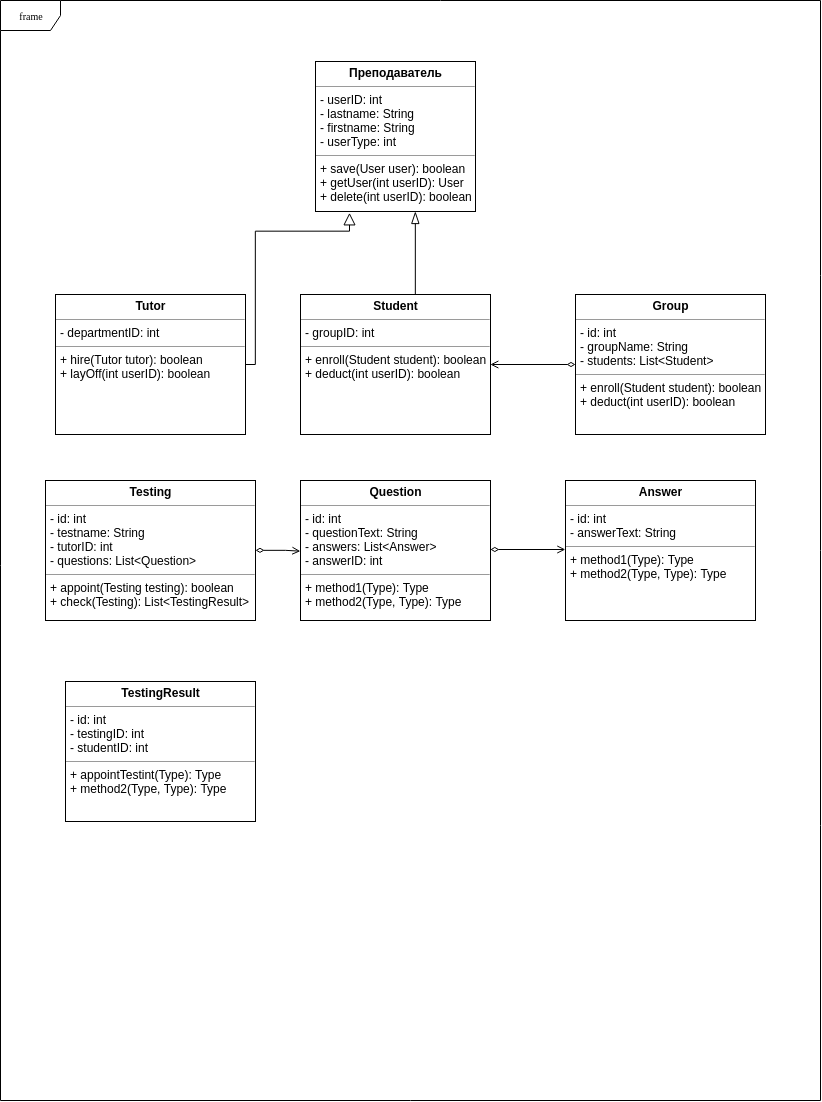

The diagram above was exported from draw.io. Its source (the exported page's mxGraphModel, read from the mxfile embedded in the PNG):
<mxGraphModel dx="1106" dy="1707" grid="1" gridSize="10" guides="1" tooltips="1" connect="1" arrows="1" fold="1" page="1" pageScale="1" pageWidth="850" pageHeight="1100" background="#ffffff" math="0" shadow="0">
  <root>
    <mxCell id="0" />
    <mxCell id="1" parent="0" />
    <mxCell id="17acba5748e5396b-1" value="frame" style="shape=umlFrame;whiteSpace=wrap;html=1;rounded=0;shadow=0;comic=0;labelBackgroundColor=none;strokeColor=#000000;strokeWidth=1;fillColor=#ffffff;fontFamily=Verdana;fontSize=10;fontColor=#000000;align=center;" parent="1" vertex="1">
      <mxGeometry x="15" y="-61" width="820" height="1100" as="geometry" />
    </mxCell>
    <mxCell id="5d2195bd80daf111-12" value="&lt;p style=&quot;margin: 0px ; margin-top: 4px ; text-align: center&quot;&gt;&lt;b&gt;Question&lt;/b&gt;&lt;/p&gt;&lt;hr size=&quot;1&quot;&gt;&lt;p style=&quot;margin: 0px ; margin-left: 4px&quot;&gt;- id: int&lt;br&gt;- questionText: String&lt;/p&gt;&lt;p style=&quot;margin: 0px ; margin-left: 4px&quot;&gt;- answers: List&amp;lt;Answer&amp;gt;&lt;/p&gt;&lt;p style=&quot;margin: 0px ; margin-left: 4px&quot;&gt;- answerID: int&lt;/p&gt;&lt;hr size=&quot;1&quot;&gt;&lt;p style=&quot;margin: 0px ; margin-left: 4px&quot;&gt;+ method1(Type): Type&lt;br&gt;+ method2(Type, Type): Type&lt;/p&gt;" style="verticalAlign=top;align=left;overflow=fill;fontSize=12;fontFamily=Helvetica;html=1;rounded=0;shadow=0;comic=0;labelBackgroundColor=none;strokeColor=#000000;strokeWidth=1;fillColor=#ffffff;" parent="1" vertex="1">
      <mxGeometry x="315" y="419" width="190" height="140" as="geometry" />
    </mxCell>
    <mxCell id="5d2195bd80daf111-23" style="edgeStyle=orthogonalEdgeStyle;rounded=0;html=1;labelBackgroundColor=none;startFill=0;endArrow=block;endFill=0;endSize=10;fontFamily=Verdana;fontSize=10;entryX=0.214;entryY=1.01;entryDx=0;entryDy=0;entryPerimeter=0;" parent="1" source="5d2195bd80daf111-19" target="QCBdtpKjrBfkjdPSCePD-8" edge="1">
      <mxGeometry relative="1" as="geometry">
        <Array as="points">
          <mxPoint x="270" y="170" />
          <mxPoint x="364" y="170" />
        </Array>
        <mxPoint x="350" y="189.72413793103465" as="targetPoint" />
      </mxGeometry>
    </mxCell>
    <mxCell id="5d2195bd80daf111-24" style="edgeStyle=orthogonalEdgeStyle;rounded=0;html=1;labelBackgroundColor=none;startFill=0;endArrow=blockThin;endFill=0;endSize=10;fontFamily=Verdana;fontSize=10;exitX=0.5;exitY=0;exitDx=0;exitDy=0;" parent="1" source="QCBdtpKjrBfkjdPSCePD-3" target="QCBdtpKjrBfkjdPSCePD-8" edge="1">
      <mxGeometry relative="1" as="geometry">
        <Array as="points">
          <mxPoint x="430" y="233" />
        </Array>
        <mxPoint x="550" y="238" as="sourcePoint" />
        <mxPoint x="469.8275862068965" y="273.1724137931035" as="targetPoint" />
      </mxGeometry>
    </mxCell>
    <mxCell id="5d2195bd80daf111-19" value="&lt;p style=&quot;margin: 0px ; margin-top: 4px ; text-align: center&quot;&gt;&lt;b&gt;Tutor&lt;/b&gt;&lt;/p&gt;&lt;hr size=&quot;1&quot;&gt;&lt;p style=&quot;margin: 0px ; margin-left: 4px&quot;&gt;- departmentID: int&lt;br&gt;&lt;/p&gt;&lt;hr size=&quot;1&quot;&gt;&lt;p style=&quot;margin: 0px ; margin-left: 4px&quot;&gt;+ hire(Tutor tutor): boolean&lt;br&gt;+ layOff(int userID): boolean&lt;/p&gt;" style="verticalAlign=top;align=left;overflow=fill;fontSize=12;fontFamily=Helvetica;html=1;rounded=0;shadow=0;comic=0;labelBackgroundColor=none;strokeColor=#000000;strokeWidth=1;fillColor=#ffffff;" parent="1" vertex="1">
      <mxGeometry x="70" y="233" width="190" height="140" as="geometry" />
    </mxCell>
    <mxCell id="QCBdtpKjrBfkjdPSCePD-3" value="&lt;p style=&quot;margin: 0px ; margin-top: 4px ; text-align: center&quot;&gt;&lt;b&gt;Student&lt;/b&gt;&lt;/p&gt;&lt;hr size=&quot;1&quot;&gt;&lt;p style=&quot;margin: 0px ; margin-left: 4px&quot;&gt;- groupID: int&lt;br&gt;&lt;/p&gt;&lt;hr size=&quot;1&quot;&gt;&lt;p style=&quot;margin: 0px ; margin-left: 4px&quot;&gt;+ enroll(Student student): boolean&lt;br&gt;+ deduct(int userID): boolean&lt;/p&gt;" style="verticalAlign=top;align=left;overflow=fill;fontSize=12;fontFamily=Helvetica;html=1;rounded=0;shadow=0;comic=0;labelBackgroundColor=none;strokeColor=#000000;strokeWidth=1;fillColor=#ffffff;" vertex="1" parent="1">
      <mxGeometry x="315" y="233" width="190" height="140" as="geometry" />
    </mxCell>
    <mxCell id="5d2195bd80daf111-20" value="&lt;p style=&quot;margin: 0px ; margin-top: 4px ; text-align: center&quot;&gt;&lt;b&gt;Testing&lt;/b&gt;&lt;/p&gt;&lt;hr size=&quot;1&quot;&gt;&lt;p style=&quot;margin: 0px ; margin-left: 4px&quot;&gt;- id: int&lt;br&gt;- testname: String&lt;/p&gt;&lt;p style=&quot;margin: 0px ; margin-left: 4px&quot;&gt;- tutorID: int&lt;/p&gt;&lt;p style=&quot;margin: 0px ; margin-left: 4px&quot;&gt;- questions: List&amp;lt;Question&amp;gt;&lt;/p&gt;&lt;hr size=&quot;1&quot;&gt;&lt;p style=&quot;margin: 0px ; margin-left: 4px&quot;&gt;+ appoint(Testing testing): boolean&lt;br&gt;+ check(Testing): List&amp;lt;TestingResult&amp;gt;&lt;/p&gt;" style="verticalAlign=top;align=left;overflow=fill;fontSize=12;fontFamily=Helvetica;html=1;rounded=0;shadow=0;comic=0;labelBackgroundColor=none;strokeColor=#000000;strokeWidth=1;fillColor=#ffffff;" parent="1" vertex="1">
      <mxGeometry x="60" y="419" width="210" height="140" as="geometry" />
    </mxCell>
    <mxCell id="QCBdtpKjrBfkjdPSCePD-8" value="&lt;p style=&quot;margin: 0px ; margin-top: 4px ; text-align: center&quot;&gt;&lt;b&gt;Преподаватель&lt;/b&gt;&lt;/p&gt;&lt;hr size=&quot;1&quot;&gt;&lt;p style=&quot;margin: 0px ; margin-left: 4px&quot;&gt;- userID: int&lt;br&gt;&lt;/p&gt;&lt;p style=&quot;margin: 0px ; margin-left: 4px&quot;&gt;- lastname: String&lt;/p&gt;&lt;p style=&quot;margin: 0px ; margin-left: 4px&quot;&gt;- firstname: String&lt;/p&gt;&lt;p style=&quot;margin: 0px ; margin-left: 4px&quot;&gt;- userType: int&lt;/p&gt;&lt;hr size=&quot;1&quot;&gt;&lt;p style=&quot;margin: 0px ; margin-left: 4px&quot;&gt;+ save(User user): boolean&lt;br&gt;+ getUser(int userID): User&lt;/p&gt;&lt;p style=&quot;margin: 0px ; margin-left: 4px&quot;&gt;+ delete(int userID): boolean&lt;/p&gt;" style="verticalAlign=top;align=left;overflow=fill;fontSize=12;fontFamily=Helvetica;html=1;rounded=0;shadow=0;comic=0;labelBackgroundColor=none;strokeColor=#000000;strokeWidth=1;fillColor=#ffffff;" vertex="1" parent="1">
      <mxGeometry x="330" width="160" height="150" as="geometry" />
    </mxCell>
    <mxCell id="QCBdtpKjrBfkjdPSCePD-12" value="" style="edgeStyle=orthogonalEdgeStyle;rounded=0;orthogonalLoop=1;jettySize=auto;html=1;endArrow=open;endFill=0;startArrow=diamondThin;startFill=0;entryX=1;entryY=0.5;entryDx=0;entryDy=0;" edge="1" parent="1" source="QCBdtpKjrBfkjdPSCePD-9" target="QCBdtpKjrBfkjdPSCePD-3">
      <mxGeometry relative="1" as="geometry">
        <mxPoint x="575.344827586207" y="250.00000000000023" as="targetPoint" />
      </mxGeometry>
    </mxCell>
    <mxCell id="QCBdtpKjrBfkjdPSCePD-9" value="&lt;p style=&quot;margin: 0px ; margin-top: 4px ; text-align: center&quot;&gt;&lt;b&gt;Group&lt;/b&gt;&lt;/p&gt;&lt;hr size=&quot;1&quot;&gt;&lt;p style=&quot;margin: 0px ; margin-left: 4px&quot;&gt;- id: int&lt;br&gt;&lt;/p&gt;&lt;p style=&quot;margin: 0px ; margin-left: 4px&quot;&gt;- groupName: String&lt;/p&gt;&lt;p style=&quot;margin: 0px ; margin-left: 4px&quot;&gt;- students: List&amp;lt;Student&amp;gt;&lt;/p&gt;&lt;hr size=&quot;1&quot;&gt;&lt;p style=&quot;margin: 0px ; margin-left: 4px&quot;&gt;+ enroll(Student student): boolean&lt;br&gt;+ deduct(int userID): boolean&lt;/p&gt;" style="verticalAlign=top;align=left;overflow=fill;fontSize=12;fontFamily=Helvetica;html=1;rounded=0;shadow=0;comic=0;labelBackgroundColor=none;strokeColor=#000000;strokeWidth=1;fillColor=#ffffff;" vertex="1" parent="1">
      <mxGeometry x="590" y="233" width="190" height="140" as="geometry" />
    </mxCell>
    <mxCell id="QCBdtpKjrBfkjdPSCePD-10" value="&lt;p style=&quot;margin: 0px ; margin-top: 4px ; text-align: center&quot;&gt;&lt;b&gt;Answer&lt;/b&gt;&lt;/p&gt;&lt;hr size=&quot;1&quot;&gt;&lt;p style=&quot;margin: 0px ; margin-left: 4px&quot;&gt;- id: int&lt;br&gt;- answerText: String&lt;/p&gt;&lt;hr size=&quot;1&quot;&gt;&lt;p style=&quot;margin: 0px ; margin-left: 4px&quot;&gt;+ method1(Type): Type&lt;br&gt;+ method2(Type, Type): Type&lt;/p&gt;" style="verticalAlign=top;align=left;overflow=fill;fontSize=12;fontFamily=Helvetica;html=1;rounded=0;shadow=0;comic=0;labelBackgroundColor=none;strokeColor=#000000;strokeWidth=1;fillColor=#ffffff;" vertex="1" parent="1">
      <mxGeometry x="580" y="419" width="190" height="140" as="geometry" />
    </mxCell>
    <mxCell id="QCBdtpKjrBfkjdPSCePD-13" value="" style="edgeStyle=orthogonalEdgeStyle;rounded=0;orthogonalLoop=1;jettySize=auto;html=1;endArrow=open;endFill=0;startArrow=diamondThin;startFill=0;entryX=1;entryY=0.5;entryDx=0;entryDy=0;" edge="1" parent="1">
      <mxGeometry relative="1" as="geometry">
        <mxPoint x="505" y="487.8275862068965" as="sourcePoint" />
        <mxPoint x="580" y="488" as="targetPoint" />
        <Array as="points">
          <mxPoint x="580" y="488" />
        </Array>
      </mxGeometry>
    </mxCell>
    <mxCell id="QCBdtpKjrBfkjdPSCePD-14" value="" style="edgeStyle=orthogonalEdgeStyle;rounded=0;orthogonalLoop=1;jettySize=auto;html=1;endArrow=open;endFill=0;startArrow=diamondThin;startFill=0;entryX=-0.002;entryY=0.505;entryDx=0;entryDy=0;entryPerimeter=0;" edge="1" parent="1" source="5d2195bd80daf111-20" target="5d2195bd80daf111-12">
      <mxGeometry relative="1" as="geometry">
        <mxPoint x="240" y="490.155172413793" as="sourcePoint" />
        <mxPoint x="280.5" y="490" as="targetPoint" />
        <Array as="points">
          <mxPoint x="300" y="489" />
          <mxPoint x="300" y="489" />
        </Array>
      </mxGeometry>
    </mxCell>
    <mxCell id="QCBdtpKjrBfkjdPSCePD-16" value="&lt;p style=&quot;margin: 0px ; margin-top: 4px ; text-align: center&quot;&gt;&lt;b&gt;TestingResult&lt;/b&gt;&lt;/p&gt;&lt;hr size=&quot;1&quot;&gt;&lt;p style=&quot;margin: 0px ; margin-left: 4px&quot;&gt;- id: int&lt;br&gt;- testingID: int&lt;/p&gt;&lt;p style=&quot;margin: 0px ; margin-left: 4px&quot;&gt;- studentID: int&lt;/p&gt;&lt;hr size=&quot;1&quot;&gt;&lt;p style=&quot;margin: 0px ; margin-left: 4px&quot;&gt;+ appointTestint(Type): Type&lt;br&gt;+ method2(Type, Type): Type&lt;/p&gt;" style="verticalAlign=top;align=left;overflow=fill;fontSize=12;fontFamily=Helvetica;html=1;rounded=0;shadow=0;comic=0;labelBackgroundColor=none;strokeColor=#000000;strokeWidth=1;fillColor=#ffffff;" vertex="1" parent="1">
      <mxGeometry x="80" y="620" width="190" height="140" as="geometry" />
    </mxCell>
  </root>
</mxGraphModel>